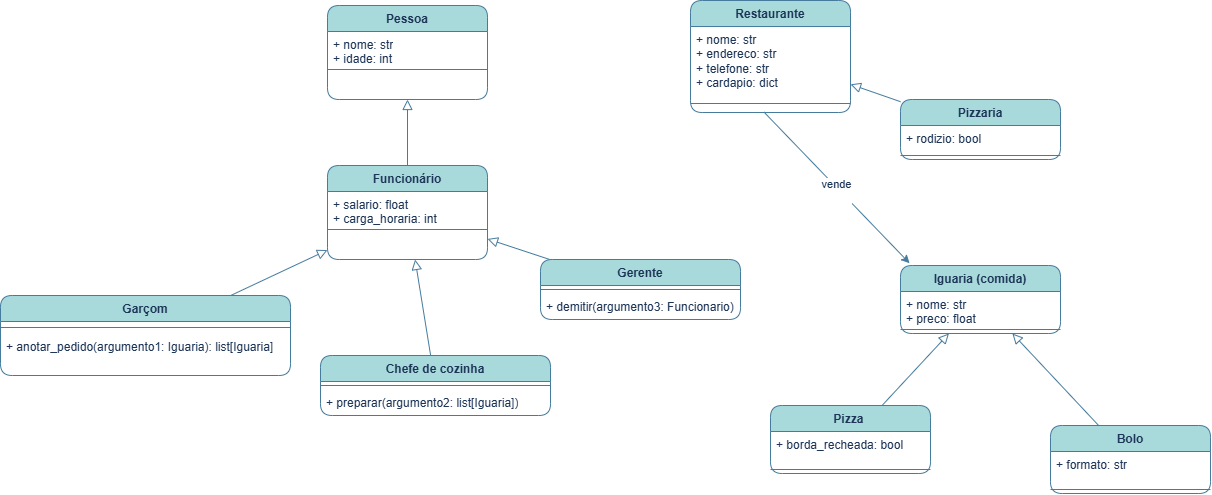

The diagram above was exported from draw.io. Its source (the exported page's mxGraphModel, read from the mxfile embedded in the PNG):
<mxGraphModel dx="2173" dy="765" grid="0" gridSize="3" guides="1" tooltips="1" connect="1" arrows="1" fold="1" page="0" pageScale="1" pageWidth="827" pageHeight="1169" background="light-dark(#FFFFFF,#071112)" math="0" shadow="0">
  <root>
    <mxCell id="0" />
    <mxCell id="1" parent="0" />
    <mxCell id="wmQ9K3bt1H5BB4wauBwj-9" edge="1" parent="1" source="wmQ9K3bt1H5BB4wauBwj-1" style="edgeStyle=none;curved=1;rounded=1;orthogonalLoop=1;jettySize=auto;html=1;fontSize=12;startSize=8;endSize=8;endArrow=none;endFill=0;startArrow=block;startFill=0;labelBackgroundColor=none;strokeColor=#457B9D;fontColor=default;" target="wmQ9K3bt1H5BB4wauBwj-5" value="">
      <mxGeometry relative="1" as="geometry" />
    </mxCell>
    <mxCell id="wmQ9K3bt1H5BB4wauBwj-1" parent="1" style="swimlane;fontStyle=1;align=center;verticalAlign=top;childLayout=stackLayout;horizontal=1;startSize=26;horizontalStack=0;resizeParent=1;resizeParentMax=0;resizeLast=0;collapsible=1;marginBottom=0;whiteSpace=wrap;html=1;rounded=1;labelBackgroundColor=none;fillColor=#A8DADC;strokeColor=#457B9D;fontColor=#1D3557;" value="Pessoa" vertex="1">
      <mxGeometry height="94" width="160" x="-413" y="80" as="geometry" />
    </mxCell>
    <mxCell id="wmQ9K3bt1H5BB4wauBwj-2" parent="wmQ9K3bt1H5BB4wauBwj-1" style="text;strokeColor=none;fillColor=none;align=left;verticalAlign=top;spacingLeft=4;spacingRight=4;overflow=hidden;rotatable=0;points=[[0,0.5],[1,0.5]];portConstraint=eastwest;whiteSpace=wrap;html=1;rounded=1;labelBackgroundColor=none;fontColor=#1D3557;" value="+ nome: str&lt;div&gt;+ idade: int&lt;/div&gt;&lt;div&gt;&lt;br&gt;&lt;/div&gt;" vertex="1">
      <mxGeometry height="34" width="160" y="26" as="geometry" />
    </mxCell>
    <mxCell id="wmQ9K3bt1H5BB4wauBwj-3" parent="wmQ9K3bt1H5BB4wauBwj-1" style="line;strokeWidth=1;fillColor=none;align=left;verticalAlign=middle;spacingTop=-1;spacingLeft=3;spacingRight=3;rotatable=0;labelPosition=right;points=[];portConstraint=eastwest;strokeColor=#457B9D;rounded=1;labelBackgroundColor=none;fontColor=#1D3557;" value="" vertex="1">
      <mxGeometry height="8" width="160" y="60" as="geometry" />
    </mxCell>
    <mxCell id="wmQ9K3bt1H5BB4wauBwj-4" parent="wmQ9K3bt1H5BB4wauBwj-1" style="text;strokeColor=none;fillColor=none;align=left;verticalAlign=top;spacingLeft=4;spacingRight=4;overflow=hidden;rotatable=0;points=[[0,0.5],[1,0.5]];portConstraint=eastwest;whiteSpace=wrap;html=1;rounded=1;labelBackgroundColor=none;fontColor=#1D3557;" value="&lt;div&gt;&lt;br&gt;&lt;/div&gt;&lt;div&gt;&lt;br&gt;&lt;/div&gt;" vertex="1">
      <mxGeometry height="26" width="160" y="68" as="geometry" />
    </mxCell>
    <mxCell id="wmQ9K3bt1H5BB4wauBwj-14" edge="1" parent="1" source="wmQ9K3bt1H5BB4wauBwj-5" style="edgeStyle=none;curved=1;rounded=1;orthogonalLoop=1;jettySize=auto;html=1;fontSize=12;startSize=8;endSize=8;startArrow=block;startFill=0;endArrow=none;endFill=0;labelBackgroundColor=none;strokeColor=#457B9D;fontColor=default;" target="wmQ9K3bt1H5BB4wauBwj-10" value="">
      <mxGeometry relative="1" as="geometry" />
    </mxCell>
    <mxCell id="wmQ9K3bt1H5BB4wauBwj-20" edge="1" parent="1" source="wmQ9K3bt1H5BB4wauBwj-5" style="edgeStyle=none;curved=1;rounded=1;orthogonalLoop=1;jettySize=auto;html=1;fontSize=12;startSize=8;endSize=8;startArrow=block;startFill=0;endArrow=none;endFill=0;labelBackgroundColor=none;strokeColor=#457B9D;fontColor=default;" target="wmQ9K3bt1H5BB4wauBwj-16" value="">
      <mxGeometry relative="1" as="geometry" />
    </mxCell>
    <mxCell id="wmQ9K3bt1H5BB4wauBwj-25" edge="1" parent="1" source="wmQ9K3bt1H5BB4wauBwj-5" style="edgeStyle=none;curved=1;rounded=1;orthogonalLoop=1;jettySize=auto;html=1;fontSize=12;startSize=8;endSize=8;startArrow=block;startFill=0;endArrow=none;endFill=0;labelBackgroundColor=none;strokeColor=#457B9D;fontColor=default;" target="wmQ9K3bt1H5BB4wauBwj-21" value="">
      <mxGeometry relative="1" as="geometry" />
    </mxCell>
    <mxCell id="wmQ9K3bt1H5BB4wauBwj-5" parent="1" style="swimlane;fontStyle=1;align=center;verticalAlign=top;childLayout=stackLayout;horizontal=1;startSize=26;horizontalStack=0;resizeParent=1;resizeParentMax=0;resizeLast=0;collapsible=1;marginBottom=0;whiteSpace=wrap;html=1;rounded=1;labelBackgroundColor=none;fillColor=#A8DADC;strokeColor=#457B9D;fontColor=#1D3557;" value="Funcionário" vertex="1">
      <mxGeometry height="94" width="160" x="-413" y="240" as="geometry" />
    </mxCell>
    <mxCell id="wmQ9K3bt1H5BB4wauBwj-6" parent="wmQ9K3bt1H5BB4wauBwj-5" style="text;strokeColor=none;fillColor=none;align=left;verticalAlign=top;spacingLeft=4;spacingRight=4;overflow=hidden;rotatable=0;points=[[0,0.5],[1,0.5]];portConstraint=eastwest;whiteSpace=wrap;html=1;rounded=1;labelBackgroundColor=none;fontColor=#1D3557;" value="+ salario: float&lt;div&gt;+ carga_horaria: int&lt;/div&gt;" vertex="1">
      <mxGeometry height="34" width="160" y="26" as="geometry" />
    </mxCell>
    <mxCell id="wmQ9K3bt1H5BB4wauBwj-7" parent="wmQ9K3bt1H5BB4wauBwj-5" style="line;strokeWidth=1;fillColor=none;align=left;verticalAlign=middle;spacingTop=-1;spacingLeft=3;spacingRight=3;rotatable=0;labelPosition=right;points=[];portConstraint=eastwest;strokeColor=#457B9D;rounded=1;labelBackgroundColor=none;fontColor=#1D3557;" value="" vertex="1">
      <mxGeometry height="8" width="160" y="60" as="geometry" />
    </mxCell>
    <mxCell id="wmQ9K3bt1H5BB4wauBwj-8" parent="wmQ9K3bt1H5BB4wauBwj-5" style="text;strokeColor=none;fillColor=none;align=left;verticalAlign=top;spacingLeft=4;spacingRight=4;overflow=hidden;rotatable=0;points=[[0,0.5],[1,0.5]];portConstraint=eastwest;whiteSpace=wrap;html=1;rounded=1;labelBackgroundColor=none;fontColor=#1D3557;" value="&lt;div&gt;&lt;br&gt;&lt;/div&gt;&lt;div&gt;&lt;br&gt;&lt;/div&gt;" vertex="1">
      <mxGeometry height="26" width="160" y="68" as="geometry" />
    </mxCell>
    <mxCell id="wmQ9K3bt1H5BB4wauBwj-10" parent="1" style="swimlane;fontStyle=1;align=center;verticalAlign=top;childLayout=stackLayout;horizontal=1;startSize=26;horizontalStack=0;resizeParent=1;resizeParentMax=0;resizeLast=0;collapsible=1;marginBottom=0;whiteSpace=wrap;html=1;rounded=1;labelBackgroundColor=none;fillColor=#A8DADC;strokeColor=#457B9D;fontColor=#1D3557;" value="Garçom" vertex="1">
      <mxGeometry height="80" width="290" x="-740" y="370" as="geometry" />
    </mxCell>
    <mxCell id="wmQ9K3bt1H5BB4wauBwj-12" parent="wmQ9K3bt1H5BB4wauBwj-10" style="line;strokeWidth=1;fillColor=none;align=left;verticalAlign=middle;spacingTop=-1;spacingLeft=3;spacingRight=3;rotatable=0;labelPosition=right;points=[];portConstraint=eastwest;strokeColor=#457B9D;rounded=1;labelBackgroundColor=none;fontColor=#1D3557;" value="" vertex="1">
      <mxGeometry height="12" width="290" y="26" as="geometry" />
    </mxCell>
    <mxCell id="wmQ9K3bt1H5BB4wauBwj-13" parent="wmQ9K3bt1H5BB4wauBwj-10" style="text;strokeColor=none;fillColor=none;align=left;verticalAlign=top;spacingLeft=4;spacingRight=4;overflow=hidden;rotatable=0;points=[[0,0.5],[1,0.5]];portConstraint=eastwest;whiteSpace=wrap;html=1;rounded=1;labelBackgroundColor=none;fontColor=#1D3557;" value="+ anotar_pedido(argumento1: Iguaria): list[Iguaria]" vertex="1">
      <mxGeometry height="42" width="290" y="38" as="geometry" />
    </mxCell>
    <mxCell id="wmQ9K3bt1H5BB4wauBwj-16" parent="1" style="swimlane;fontStyle=1;align=center;verticalAlign=top;childLayout=stackLayout;horizontal=1;startSize=26;horizontalStack=0;resizeParent=1;resizeParentMax=0;resizeLast=0;collapsible=1;marginBottom=0;whiteSpace=wrap;html=1;rounded=1;labelBackgroundColor=none;fillColor=#A8DADC;strokeColor=#457B9D;fontColor=#1D3557;" value="Chefe de cozinha" vertex="1">
      <mxGeometry height="60" width="230" x="-420" y="430" as="geometry" />
    </mxCell>
    <mxCell id="wmQ9K3bt1H5BB4wauBwj-18" parent="wmQ9K3bt1H5BB4wauBwj-16" style="line;strokeWidth=1;fillColor=none;align=left;verticalAlign=middle;spacingTop=-1;spacingLeft=3;spacingRight=3;rotatable=0;labelPosition=right;points=[];portConstraint=eastwest;strokeColor=#457B9D;rounded=1;labelBackgroundColor=none;fontColor=#1D3557;" value="" vertex="1">
      <mxGeometry height="8" width="230" y="26" as="geometry" />
    </mxCell>
    <mxCell id="wmQ9K3bt1H5BB4wauBwj-19" parent="wmQ9K3bt1H5BB4wauBwj-16" style="text;strokeColor=none;fillColor=none;align=left;verticalAlign=top;spacingLeft=4;spacingRight=4;overflow=hidden;rotatable=0;points=[[0,0.5],[1,0.5]];portConstraint=eastwest;whiteSpace=wrap;html=1;rounded=1;labelBackgroundColor=none;fontColor=#1D3557;" value="+ preparar(argumento2: list[Iguaria])" vertex="1">
      <mxGeometry height="26" width="230" y="34" as="geometry" />
    </mxCell>
    <mxCell id="wmQ9K3bt1H5BB4wauBwj-21" parent="1" style="swimlane;fontStyle=1;align=center;verticalAlign=top;childLayout=stackLayout;horizontal=1;startSize=26;horizontalStack=0;resizeParent=1;resizeParentMax=0;resizeLast=0;collapsible=1;marginBottom=0;whiteSpace=wrap;html=1;rounded=1;labelBackgroundColor=none;fillColor=#A8DADC;strokeColor=#457B9D;fontColor=#1D3557;" value="Gerente" vertex="1">
      <mxGeometry height="60" width="200" x="-200" y="334" as="geometry" />
    </mxCell>
    <mxCell id="wmQ9K3bt1H5BB4wauBwj-23" parent="wmQ9K3bt1H5BB4wauBwj-21" style="line;strokeWidth=1;fillColor=none;align=left;verticalAlign=middle;spacingTop=-1;spacingLeft=3;spacingRight=3;rotatable=0;labelPosition=right;points=[];portConstraint=eastwest;strokeColor=#457B9D;rounded=1;labelBackgroundColor=none;fontColor=#1D3557;" value="" vertex="1">
      <mxGeometry height="8" width="200" y="26" as="geometry" />
    </mxCell>
    <mxCell id="wmQ9K3bt1H5BB4wauBwj-24" parent="wmQ9K3bt1H5BB4wauBwj-21" style="text;strokeColor=none;fillColor=none;align=left;verticalAlign=top;spacingLeft=4;spacingRight=4;overflow=hidden;rotatable=0;points=[[0,0.5],[1,0.5]];portConstraint=eastwest;whiteSpace=wrap;html=1;rounded=1;labelBackgroundColor=none;fontColor=#1D3557;" value="+ demitir(argumento3: Funcionario)" vertex="1">
      <mxGeometry height="26" width="200" y="34" as="geometry" />
    </mxCell>
    <mxCell id="wmQ9K3bt1H5BB4wauBwj-33" edge="1" parent="1" source="wmQ9K3bt1H5BB4wauBwj-26" style="edgeStyle=none;curved=1;rounded=1;orthogonalLoop=1;jettySize=auto;html=1;fontSize=12;startSize=8;endSize=8;startArrow=block;startFill=0;endArrow=none;endFill=0;labelBackgroundColor=none;strokeColor=#457B9D;fontColor=default;" target="wmQ9K3bt1H5BB4wauBwj-30" value="">
      <mxGeometry relative="1" as="geometry" />
    </mxCell>
    <mxCell id="wmQ9K3bt1H5BB4wauBwj-37" edge="1" parent="1" source="wmQ9K3bt1H5BB4wauBwj-26" style="edgeStyle=none;curved=1;rounded=1;orthogonalLoop=1;jettySize=auto;html=1;fontSize=12;startSize=8;endSize=8;startArrow=block;startFill=0;endArrow=none;endFill=0;labelBackgroundColor=none;strokeColor=#457B9D;fontColor=default;" target="wmQ9K3bt1H5BB4wauBwj-34" value="">
      <mxGeometry relative="1" as="geometry" />
    </mxCell>
    <mxCell id="wmQ9K3bt1H5BB4wauBwj-26" parent="1" style="swimlane;fontStyle=1;align=center;verticalAlign=top;childLayout=stackLayout;horizontal=1;startSize=26;horizontalStack=0;resizeParent=1;resizeParentMax=0;resizeLast=0;collapsible=1;marginBottom=0;whiteSpace=wrap;html=1;rounded=1;labelBackgroundColor=none;fillColor=#A8DADC;strokeColor=#457B9D;fontColor=#1D3557;" value="Iguaria (comida)" vertex="1">
      <mxGeometry height="68" width="160" x="160" y="340" as="geometry" />
    </mxCell>
    <mxCell id="wmQ9K3bt1H5BB4wauBwj-27" parent="wmQ9K3bt1H5BB4wauBwj-26" style="text;strokeColor=none;fillColor=none;align=left;verticalAlign=top;spacingLeft=4;spacingRight=4;overflow=hidden;rotatable=0;points=[[0,0.5],[1,0.5]];portConstraint=eastwest;whiteSpace=wrap;html=1;rounded=1;labelBackgroundColor=none;fontColor=#1D3557;" value="+ nome: str&lt;div&gt;+ preco: float&lt;/div&gt;&lt;div&gt;&lt;br&gt;&lt;/div&gt;" vertex="1">
      <mxGeometry height="34" width="160" y="26" as="geometry" />
    </mxCell>
    <mxCell id="wmQ9K3bt1H5BB4wauBwj-28" parent="wmQ9K3bt1H5BB4wauBwj-26" style="line;strokeWidth=1;fillColor=none;align=left;verticalAlign=middle;spacingTop=-1;spacingLeft=3;spacingRight=3;rotatable=0;labelPosition=right;points=[];portConstraint=eastwest;strokeColor=#457B9D;rounded=1;labelBackgroundColor=none;fontColor=#1D3557;" value="" vertex="1">
      <mxGeometry height="8" width="160" y="60" as="geometry" />
    </mxCell>
    <mxCell id="wmQ9K3bt1H5BB4wauBwj-30" parent="1" style="swimlane;fontStyle=1;align=center;verticalAlign=top;childLayout=stackLayout;horizontal=1;startSize=26;horizontalStack=0;resizeParent=1;resizeParentMax=0;resizeLast=0;collapsible=1;marginBottom=0;whiteSpace=wrap;html=1;rounded=1;labelBackgroundColor=none;fillColor=#A8DADC;strokeColor=#457B9D;fontColor=#1D3557;" value="Bolo" vertex="1">
      <mxGeometry height="68" width="160" x="310" y="500" as="geometry" />
    </mxCell>
    <mxCell id="wmQ9K3bt1H5BB4wauBwj-31" parent="wmQ9K3bt1H5BB4wauBwj-30" style="text;strokeColor=none;fillColor=none;align=left;verticalAlign=top;spacingLeft=4;spacingRight=4;overflow=hidden;rotatable=0;points=[[0,0.5],[1,0.5]];portConstraint=eastwest;whiteSpace=wrap;html=1;rounded=1;labelBackgroundColor=none;fontColor=#1D3557;" value="&lt;div&gt;+ formato: str&lt;/div&gt;&lt;div&gt;&lt;br&gt;&lt;/div&gt;" vertex="1">
      <mxGeometry height="34" width="160" y="26" as="geometry" />
    </mxCell>
    <mxCell id="wmQ9K3bt1H5BB4wauBwj-32" parent="wmQ9K3bt1H5BB4wauBwj-30" style="line;strokeWidth=1;fillColor=none;align=left;verticalAlign=middle;spacingTop=-1;spacingLeft=3;spacingRight=3;rotatable=0;labelPosition=right;points=[];portConstraint=eastwest;strokeColor=#457B9D;rounded=1;labelBackgroundColor=none;fontColor=#1D3557;" value="" vertex="1">
      <mxGeometry height="8" width="160" y="60" as="geometry" />
    </mxCell>
    <mxCell id="wmQ9K3bt1H5BB4wauBwj-34" parent="1" style="swimlane;fontStyle=1;align=center;verticalAlign=top;childLayout=stackLayout;horizontal=1;startSize=26;horizontalStack=0;resizeParent=1;resizeParentMax=0;resizeLast=0;collapsible=1;marginBottom=0;whiteSpace=wrap;html=1;rounded=1;labelBackgroundColor=none;fillColor=#A8DADC;strokeColor=#457B9D;fontColor=#1D3557;" value="Pizza&amp;nbsp;" vertex="1">
      <mxGeometry height="68" width="160" x="30" y="480" as="geometry" />
    </mxCell>
    <mxCell id="wmQ9K3bt1H5BB4wauBwj-35" parent="wmQ9K3bt1H5BB4wauBwj-34" style="text;strokeColor=none;fillColor=none;align=left;verticalAlign=top;spacingLeft=4;spacingRight=4;overflow=hidden;rotatable=0;points=[[0,0.5],[1,0.5]];portConstraint=eastwest;whiteSpace=wrap;html=1;rounded=1;labelBackgroundColor=none;fontColor=#1D3557;" value="&lt;div&gt;+ borda_recheada: bool&lt;/div&gt;&lt;div&gt;&lt;br&gt;&lt;/div&gt;" vertex="1">
      <mxGeometry height="34" width="160" y="26" as="geometry" />
    </mxCell>
    <mxCell id="wmQ9K3bt1H5BB4wauBwj-36" parent="wmQ9K3bt1H5BB4wauBwj-34" style="line;strokeWidth=1;fillColor=none;align=left;verticalAlign=middle;spacingTop=-1;spacingLeft=3;spacingRight=3;rotatable=0;labelPosition=right;points=[];portConstraint=eastwest;strokeColor=#457B9D;rounded=1;labelBackgroundColor=none;fontColor=#1D3557;" value="" vertex="1">
      <mxGeometry height="8" width="160" y="60" as="geometry" />
    </mxCell>
    <mxCell id="wmQ9K3bt1H5BB4wauBwj-46" edge="1" parent="1" source="wmQ9K3bt1H5BB4wauBwj-38" style="edgeStyle=none;curved=1;rounded=1;orthogonalLoop=1;jettySize=auto;html=1;fontSize=12;startSize=8;endSize=8;startArrow=block;startFill=0;endArrow=none;endFill=0;labelBackgroundColor=none;strokeColor=#457B9D;fontColor=default;" target="wmQ9K3bt1H5BB4wauBwj-42" value="">
      <mxGeometry relative="1" as="geometry" />
    </mxCell>
    <mxCell id="wmQ9K3bt1H5BB4wauBwj-38" parent="1" style="swimlane;fontStyle=1;align=center;verticalAlign=top;childLayout=stackLayout;horizontal=1;startSize=26;horizontalStack=0;resizeParent=1;resizeParentMax=0;resizeLast=0;collapsible=1;marginBottom=0;whiteSpace=wrap;html=1;rounded=1;labelBackgroundColor=none;fillColor=#A8DADC;strokeColor=#457B9D;fontColor=#1D3557;" value="Restaurante" vertex="1">
      <mxGeometry height="112" width="160" x="-50" y="75" as="geometry" />
    </mxCell>
    <mxCell id="wmQ9K3bt1H5BB4wauBwj-39" parent="wmQ9K3bt1H5BB4wauBwj-38" style="text;strokeColor=none;fillColor=none;align=left;verticalAlign=top;spacingLeft=4;spacingRight=4;overflow=hidden;rotatable=0;points=[[0,0.5],[1,0.5]];portConstraint=eastwest;whiteSpace=wrap;html=1;rounded=1;labelBackgroundColor=none;fontColor=#1D3557;" value="+ nome: str&lt;div&gt;+ endereco: str&lt;/div&gt;&lt;div&gt;+ telefone: str&lt;/div&gt;&lt;div&gt;+ cardapio: dict&lt;/div&gt;" vertex="1">
      <mxGeometry height="73" width="160" y="26" as="geometry" />
    </mxCell>
    <mxCell id="wmQ9K3bt1H5BB4wauBwj-40" parent="wmQ9K3bt1H5BB4wauBwj-38" style="line;strokeWidth=1;fillColor=none;align=left;verticalAlign=middle;spacingTop=-1;spacingLeft=3;spacingRight=3;rotatable=0;labelPosition=right;points=[];portConstraint=eastwest;strokeColor=#457B9D;rounded=1;labelBackgroundColor=none;fontColor=#1D3557;" value="" vertex="1">
      <mxGeometry height="8" width="160" y="99" as="geometry" />
    </mxCell>
    <mxCell id="wmQ9K3bt1H5BB4wauBwj-41" parent="wmQ9K3bt1H5BB4wauBwj-38" style="text;strokeColor=none;fillColor=none;align=left;verticalAlign=top;spacingLeft=4;spacingRight=4;overflow=hidden;rotatable=0;points=[[0,0.5],[1,0.5]];portConstraint=eastwest;whiteSpace=wrap;html=1;rounded=1;labelBackgroundColor=none;fontColor=#1D3557;" value="&lt;div&gt;&lt;br&gt;&lt;/div&gt;&lt;div&gt;&lt;br&gt;&lt;/div&gt;" vertex="1">
      <mxGeometry height="5" width="160" y="107" as="geometry" />
    </mxCell>
    <mxCell id="wmQ9K3bt1H5BB4wauBwj-42" parent="1" style="swimlane;fontStyle=1;align=center;verticalAlign=top;childLayout=stackLayout;horizontal=1;startSize=26;horizontalStack=0;resizeParent=1;resizeParentMax=0;resizeLast=0;collapsible=1;marginBottom=0;whiteSpace=wrap;html=1;rounded=1;labelBackgroundColor=none;fillColor=#A8DADC;strokeColor=#457B9D;fontColor=#1D3557;" value="Pizzaria" vertex="1">
      <mxGeometry height="60" width="160" x="160" y="174" as="geometry" />
    </mxCell>
    <mxCell id="wmQ9K3bt1H5BB4wauBwj-43" parent="wmQ9K3bt1H5BB4wauBwj-42" style="text;strokeColor=none;fillColor=none;align=left;verticalAlign=top;spacingLeft=4;spacingRight=4;overflow=hidden;rotatable=0;points=[[0,0.5],[1,0.5]];portConstraint=eastwest;whiteSpace=wrap;html=1;rounded=1;labelBackgroundColor=none;fontColor=#1D3557;" value="+ rodizio: bool" vertex="1">
      <mxGeometry height="26" width="160" y="26" as="geometry" />
    </mxCell>
    <mxCell id="wmQ9K3bt1H5BB4wauBwj-44" parent="wmQ9K3bt1H5BB4wauBwj-42" style="line;strokeWidth=1;fillColor=none;align=left;verticalAlign=middle;spacingTop=-1;spacingLeft=3;spacingRight=3;rotatable=0;labelPosition=right;points=[];portConstraint=eastwest;strokeColor=#457B9D;rounded=1;labelBackgroundColor=none;fontColor=#1D3557;" value="" vertex="1">
      <mxGeometry height="8" width="160" y="52" as="geometry" />
    </mxCell>
    <mxCell id="wmQ9K3bt1H5BB4wauBwj-45" parent="wmQ9K3bt1H5BB4wauBwj-42" style="text;strokeColor=none;fillColor=none;align=left;verticalAlign=top;spacingLeft=4;spacingRight=4;overflow=hidden;rotatable=0;points=[[0,0.5],[1,0.5]];portConstraint=eastwest;whiteSpace=wrap;html=1;rounded=1;labelBackgroundColor=none;fontColor=#1D3557;" value="&lt;div&gt;&lt;br&gt;&lt;/div&gt;&lt;div&gt;&lt;br&gt;&lt;/div&gt;" vertex="1">
      <mxGeometry width="160" y="60" as="geometry" />
    </mxCell>
    <mxCell id="wmQ9K3bt1H5BB4wauBwj-53" edge="1" parent="1" source="wmQ9K3bt1H5BB4wauBwj-41" style="endArrow=classic;html=1;rounded=0;strokeColor=#457B9D;fontColor=#1D3557;fillColor=#A8DADC;exitX=0.459;exitY=0.903;exitDx=0;exitDy=0;exitPerimeter=0;" value="">
      <mxGeometry relative="1" as="geometry">
        <mxPoint x="-108" y="288" as="sourcePoint" />
        <mxPoint x="169.06" y="337.74" as="targetPoint" />
      </mxGeometry>
    </mxCell>
    <mxCell id="wmQ9K3bt1H5BB4wauBwj-54" connectable="0" parent="wmQ9K3bt1H5BB4wauBwj-53" style="edgeLabel;resizable=0;html=1;;align=center;verticalAlign=middle;fontColor=#1D3557;" value="Label" vertex="1">
      <mxGeometry relative="1" as="geometry" />
    </mxCell>
    <mxCell id="wmQ9K3bt1H5BB4wauBwj-57" connectable="0" parent="wmQ9K3bt1H5BB4wauBwj-53" style="edgeLabel;html=1;align=center;verticalAlign=middle;resizable=0;points=[];fontColor=#1D3557;" value="&lt;div&gt;vende&lt;/div&gt;&lt;div&gt;&lt;br&gt;&lt;/div&gt;" vertex="1">
      <mxGeometry relative="1" x="0.0226" y="-3" as="geometry">
        <mxPoint as="offset" />
      </mxGeometry>
    </mxCell>
  </root>
</mxGraphModel>